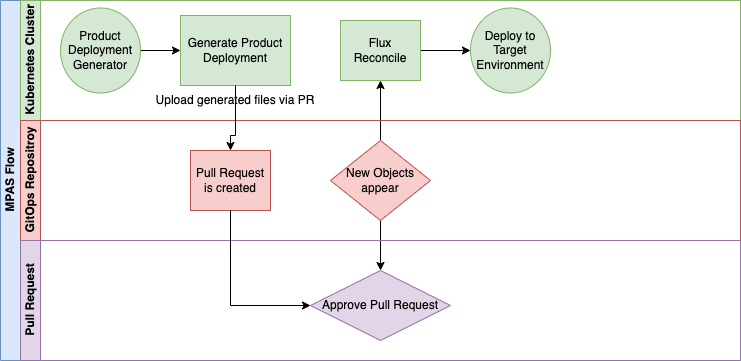

The diagram above was exported from draw.io. Its source (the exported page's mxGraphModel, read from the mxfile embedded in the PNG):
<mxGraphModel dx="1434" dy="854" grid="1" gridSize="10" guides="1" tooltips="1" connect="1" arrows="1" fold="1" page="1" pageScale="1" pageWidth="827" pageHeight="1169" math="0" shadow="0">
  <root>
    <mxCell id="0" />
    <mxCell id="1" parent="0" />
    <mxCell id="dNxyNK7c78bLwvsdeMH5-19" value="MPAS Flow" style="swimlane;html=1;childLayout=stackLayout;resizeParent=1;resizeParentMax=0;horizontal=0;startSize=20;horizontalStack=0;fillColor=#dae8fc;strokeColor=#6c8ebf;" parent="1" vertex="1">
      <mxGeometry x="30" y="40" width="740" height="360" as="geometry" />
    </mxCell>
    <mxCell id="dNxyNK7c78bLwvsdeMH5-31" style="edgeStyle=orthogonalEdgeStyle;rounded=0;orthogonalLoop=1;jettySize=auto;html=1;endArrow=classic;endFill=1;" parent="dNxyNK7c78bLwvsdeMH5-19" source="dNxyNK7c78bLwvsdeMH5-28" target="dNxyNK7c78bLwvsdeMH5-30" edge="1">
      <mxGeometry relative="1" as="geometry" />
    </mxCell>
    <mxCell id="dNxyNK7c78bLwvsdeMH5-35" style="edgeStyle=orthogonalEdgeStyle;rounded=0;orthogonalLoop=1;jettySize=auto;html=1;endArrow=classic;endFill=1;entryX=0.5;entryY=0;entryDx=0;entryDy=0;" parent="dNxyNK7c78bLwvsdeMH5-19" source="dNxyNK7c78bLwvsdeMH5-28" target="dNxyNK7c78bLwvsdeMH5-36" edge="1">
      <mxGeometry relative="1" as="geometry">
        <mxPoint x="300" y="260" as="targetPoint" />
      </mxGeometry>
    </mxCell>
    <mxCell id="dNxyNK7c78bLwvsdeMH5-20" value="Kubernetes Cluster" style="swimlane;html=1;startSize=20;horizontal=0;fillColor=#d5e8d4;strokeColor=#82b366;" parent="dNxyNK7c78bLwvsdeMH5-19" vertex="1">
      <mxGeometry x="20" width="720" height="120" as="geometry" />
    </mxCell>
    <mxCell id="dNxyNK7c78bLwvsdeMH5-25" value="" style="edgeStyle=orthogonalEdgeStyle;rounded=0;orthogonalLoop=1;jettySize=auto;html=1;" parent="dNxyNK7c78bLwvsdeMH5-20" source="dNxyNK7c78bLwvsdeMH5-23" target="dNxyNK7c78bLwvsdeMH5-24" edge="1">
      <mxGeometry relative="1" as="geometry" />
    </mxCell>
    <mxCell id="dNxyNK7c78bLwvsdeMH5-23" value="Product Deployment Generator" style="ellipse;whiteSpace=wrap;html=1;fillColor=#d5e8d4;strokeColor=#82b366;" parent="dNxyNK7c78bLwvsdeMH5-20" vertex="1">
      <mxGeometry x="40" y="7.5" width="80" height="85" as="geometry" />
    </mxCell>
    <mxCell id="dNxyNK7c78bLwvsdeMH5-24" value="Generate Product Deployment" style="rounded=0;whiteSpace=wrap;html=1;fontFamily=Helvetica;fontSize=12;align=center;fillColor=#d5e8d4;strokeColor=#82b366;" parent="dNxyNK7c78bLwvsdeMH5-20" vertex="1">
      <mxGeometry x="160" y="15" width="110" height="70" as="geometry" />
    </mxCell>
    <mxCell id="dNxyNK7c78bLwvsdeMH5-33" value="" style="edgeStyle=orthogonalEdgeStyle;rounded=0;orthogonalLoop=1;jettySize=auto;html=1;endArrow=classic;endFill=1;" parent="dNxyNK7c78bLwvsdeMH5-20" source="dNxyNK7c78bLwvsdeMH5-30" target="dNxyNK7c78bLwvsdeMH5-32" edge="1">
      <mxGeometry relative="1" as="geometry" />
    </mxCell>
    <mxCell id="dNxyNK7c78bLwvsdeMH5-30" value="Flux Reconcile" style="rounded=0;whiteSpace=wrap;html=1;fontFamily=Helvetica;fontSize=12;align=center;fillColor=#d5e8d4;strokeColor=#82b366;" parent="dNxyNK7c78bLwvsdeMH5-20" vertex="1">
      <mxGeometry x="320" y="20" width="80" height="60" as="geometry" />
    </mxCell>
    <mxCell id="dNxyNK7c78bLwvsdeMH5-32" value="Deploy to Target Environment" style="ellipse;whiteSpace=wrap;html=1;fillColor=#d5e8d4;strokeColor=#82b366;" parent="dNxyNK7c78bLwvsdeMH5-20" vertex="1">
      <mxGeometry x="450" y="7.5" width="80" height="85" as="geometry" />
    </mxCell>
    <mxCell id="cKON8WKJAPkFnoHOwnta-5" value="Upload generated files via PR" style="text;html=1;strokeColor=none;fillColor=none;align=center;verticalAlign=middle;whiteSpace=wrap;rounded=0;" parent="dNxyNK7c78bLwvsdeMH5-20" vertex="1">
      <mxGeometry x="120" y="85" width="190" height="30" as="geometry" />
    </mxCell>
    <mxCell id="dNxyNK7c78bLwvsdeMH5-21" value="GitOps Repositroy" style="swimlane;html=1;startSize=20;horizontal=0;fillColor=#f8cecc;strokeColor=#b85450;gradientColor=none;swimlaneFillColor=none;" parent="dNxyNK7c78bLwvsdeMH5-19" vertex="1">
      <mxGeometry x="20" y="120" width="720" height="120" as="geometry" />
    </mxCell>
    <mxCell id="dNxyNK7c78bLwvsdeMH5-26" value="Pull Request is created" style="rounded=0;whiteSpace=wrap;html=1;fontFamily=Helvetica;fontSize=12;align=center;fillColor=#f8cecc;strokeColor=#b85450;" parent="dNxyNK7c78bLwvsdeMH5-21" vertex="1">
      <mxGeometry x="170" y="30" width="80" height="60" as="geometry" />
    </mxCell>
    <mxCell id="dNxyNK7c78bLwvsdeMH5-28" value="New Objects appear" style="rhombus;whiteSpace=wrap;html=1;fontFamily=Helvetica;fontSize=12;align=center;fillColor=#f8cecc;strokeColor=#b85450;" parent="dNxyNK7c78bLwvsdeMH5-21" vertex="1">
      <mxGeometry x="310" y="20" width="100" height="80" as="geometry" />
    </mxCell>
    <mxCell id="dNxyNK7c78bLwvsdeMH5-22" value="Pull Request" style="swimlane;html=1;startSize=20;horizontal=0;fillColor=#e1d5e7;strokeColor=#9673a6;" parent="dNxyNK7c78bLwvsdeMH5-19" vertex="1">
      <mxGeometry x="20" y="240" width="720" height="120" as="geometry" />
    </mxCell>
    <mxCell id="dNxyNK7c78bLwvsdeMH5-36" value="Approve Pull Request" style="rhombus;whiteSpace=wrap;html=1;fontFamily=Helvetica;fontSize=12;align=center;fillColor=#e1d5e7;strokeColor=#9673a6;" parent="dNxyNK7c78bLwvsdeMH5-22" vertex="1">
      <mxGeometry x="290" y="30" width="140" height="70" as="geometry" />
    </mxCell>
    <mxCell id="cKON8WKJAPkFnoHOwnta-8" style="edgeStyle=orthogonalEdgeStyle;rounded=0;orthogonalLoop=1;jettySize=auto;html=1;exitX=0.5;exitY=1;exitDx=0;exitDy=0;entryX=0;entryY=0.5;entryDx=0;entryDy=0;" parent="dNxyNK7c78bLwvsdeMH5-19" source="dNxyNK7c78bLwvsdeMH5-26" target="dNxyNK7c78bLwvsdeMH5-36" edge="1">
      <mxGeometry relative="1" as="geometry" />
    </mxCell>
    <mxCell id="cKON8WKJAPkFnoHOwnta-9" style="edgeStyle=orthogonalEdgeStyle;rounded=0;orthogonalLoop=1;jettySize=auto;html=1;exitX=0.5;exitY=0;exitDx=0;exitDy=0;entryX=0.5;entryY=0;entryDx=0;entryDy=0;" parent="dNxyNK7c78bLwvsdeMH5-19" source="cKON8WKJAPkFnoHOwnta-5" target="dNxyNK7c78bLwvsdeMH5-26" edge="1">
      <mxGeometry relative="1" as="geometry">
        <Array as="points">
          <mxPoint x="235" y="135" />
          <mxPoint x="230" y="135" />
        </Array>
      </mxGeometry>
    </mxCell>
  </root>
</mxGraphModel>